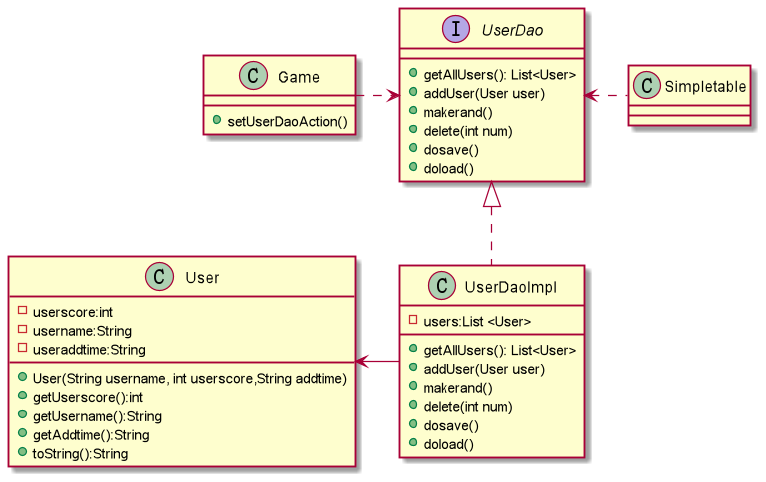

The diagram above was rendered by PlantUML. Its source (embedded in the PNG):
@startuml
'https://plantuml.com/class-diagram

interface UserDao{
   + getAllUsers(): List<User>
   + addUser(User user)
   + makerand()
   + delete(int num)
   + dosave()
   + doload()
}

class UserDaolmpl{
   - users:List <User>
   + getAllUsers(): List<User>
   + addUser(User user)
   + makerand()
   + delete(int num)
   + dosave()
   + doload()
}

class User{
    - userscore:int
    - username:String
    - useraddtime:String
    + User(String username, int userscore,String addtime)
    + getUserscore():int
    + getUsername():String
    + getAddtime():String
    + toString():String
}

class Game{
 + setUserDaoAction()
}

class Simpletable{
}

Game .right.> UserDao
Simpletable .left.>UserDao
UserDaolmpl .up.|> UserDao
UserDaolmpl -left-> User

@enduml